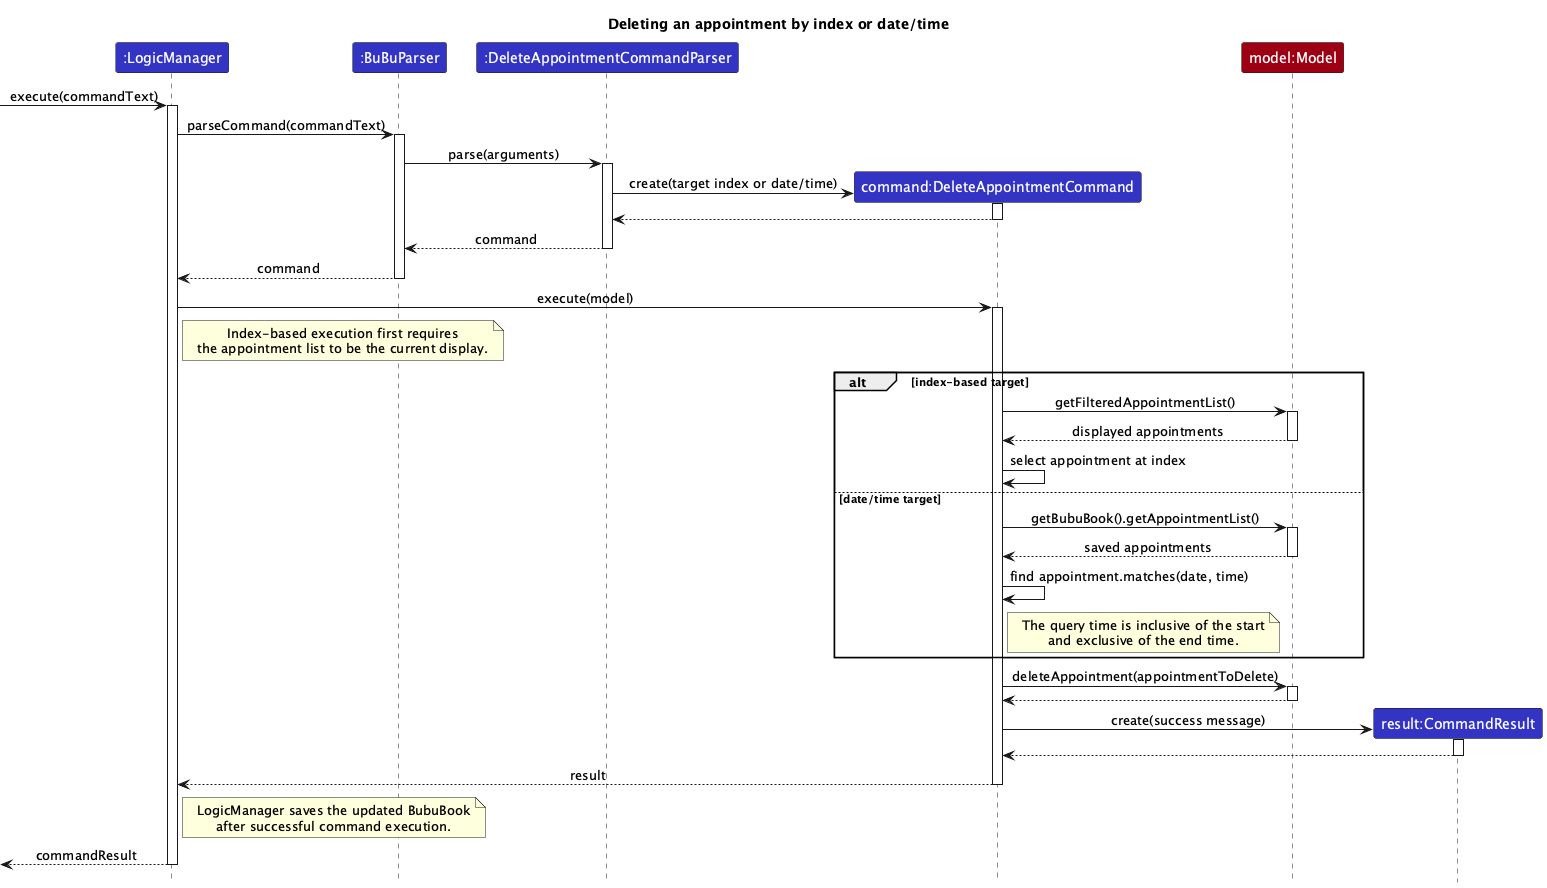

The diagram above was rendered by PlantUML. Its source (embedded in the PNG):
@startuml
!include style.puml
skinparam ArrowFontStyle plain
title Deleting an appointment by index or date/time

Participant ":LogicManager" as logic LOGIC_COLOR
Participant ":BuBuParser" as parser LOGIC_COLOR
Participant ":DeleteAppointmentCommandParser" as dap LOGIC_COLOR
Participant "command:DeleteAppointmentCommand" as command LOGIC_COLOR
Participant "model:Model" as model MODEL_COLOR
Participant "result:CommandResult" as result LOGIC_COLOR

[-> logic : execute(commandText)
activate logic
logic -> parser ++: parseCommand(commandText)
' Parser construction is omitted; parsing is a call on the existing parser.
parser -> dap ++: parse(arguments)
create command
dap -> command ++: create(target index or date/time)
command --> dap --
dap --> parser --: command
parser --> logic --: command

logic -> command ++: execute(model)
note right of logic
  Index-based execution first requires
  the appointment list to be the current display.
end note
alt index-based target
    command -> model ++: getFilteredAppointmentList()
    model --> command --: displayed appointments
    command -> command : select appointment at index
else date/time target
    command -> model ++: getBubuBook().getAppointmentList()
    model --> command --: saved appointments
    command -> command : find appointment.matches(date, time)
    note right of command
      The query time is inclusive of the start
      and exclusive of the end time.
    end note
end

command -> model ++: deleteAppointment(appointmentToDelete)
model --> command --
create result
command -> result ++: create(success message)
result --> command --
command --> logic --: result
note right of logic
  LogicManager saves the updated BubuBook
  after successful command execution.
end note
[<-- logic : commandResult
deactivate logic
@enduml